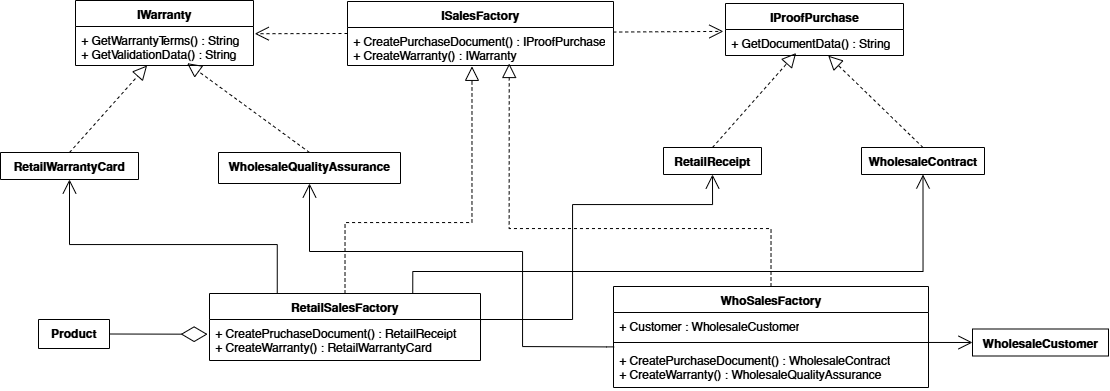

The diagram above was exported from draw.io. Its source (the exported page's mxGraphModel, read from the mxfile embedded in the PNG):
<mxGraphModel dx="1626" dy="1061" grid="0" gridSize="10" guides="1" tooltips="1" connect="1" arrows="1" fold="1" page="0" pageScale="1" pageWidth="827" pageHeight="1169" math="0" shadow="0">
  <root>
    <mxCell id="0" />
    <mxCell id="1" parent="0" />
    <mxCell id="NoCUS9cS2xNWjEKkFJlu-2" parent="1" style="swimlane;fontStyle=1;align=center;verticalAlign=top;childLayout=stackLayout;horizontal=1;startSize=26;horizontalStack=0;resizeParent=1;resizeParentMax=0;resizeLast=0;collapsible=1;marginBottom=0;whiteSpace=wrap;html=1;" value="IWarranty" vertex="1">
      <mxGeometry height="65" width="178" x="-268" y="-180" as="geometry" />
    </mxCell>
    <mxCell id="NoCUS9cS2xNWjEKkFJlu-5" parent="NoCUS9cS2xNWjEKkFJlu-2" style="text;strokeColor=none;fillColor=none;align=left;verticalAlign=top;spacingLeft=4;spacingRight=4;overflow=hidden;rotatable=0;points=[[0,0.5],[1,0.5]];portConstraint=eastwest;whiteSpace=wrap;html=1;" value="+ GetWarrantyTerms() : String&lt;div&gt;+ GetValidationData() : String&lt;/div&gt;" vertex="1">
      <mxGeometry height="39" width="178" y="26" as="geometry" />
    </mxCell>
    <mxCell id="NoCUS9cS2xNWjEKkFJlu-6" parent="1" style="swimlane;fontStyle=1;align=center;verticalAlign=top;childLayout=stackLayout;horizontal=1;startSize=26;horizontalStack=0;resizeParent=1;resizeParentMax=0;resizeLast=0;collapsible=1;marginBottom=0;whiteSpace=wrap;html=1;" value="ISalesFactory" vertex="1">
      <mxGeometry height="64" width="266" x="4" y="-179" as="geometry" />
    </mxCell>
    <mxCell id="NoCUS9cS2xNWjEKkFJlu-9" parent="NoCUS9cS2xNWjEKkFJlu-6" style="text;strokeColor=none;fillColor=none;align=left;verticalAlign=top;spacingLeft=4;spacingRight=4;overflow=hidden;rotatable=0;points=[[0,0.5],[1,0.5]];portConstraint=eastwest;whiteSpace=wrap;html=1;" value="+ CreatePurchaseDocument() : IProofPurchase&lt;div&gt;+ CreateWarranty() : IWarranty&lt;/div&gt;" vertex="1">
      <mxGeometry height="38" width="266" y="26" as="geometry" />
    </mxCell>
    <mxCell id="NoCUS9cS2xNWjEKkFJlu-10" parent="1" style="swimlane;fontStyle=1;align=center;verticalAlign=top;childLayout=stackLayout;horizontal=1;startSize=26;horizontalStack=0;resizeParent=1;resizeParentMax=0;resizeLast=0;collapsible=1;marginBottom=0;whiteSpace=wrap;html=1;" value="IProofPurchase" vertex="1">
      <mxGeometry height="52" width="178" x="382" y="-177" as="geometry" />
    </mxCell>
    <mxCell id="NoCUS9cS2xNWjEKkFJlu-13" parent="NoCUS9cS2xNWjEKkFJlu-10" style="text;strokeColor=none;fillColor=none;align=left;verticalAlign=top;spacingLeft=4;spacingRight=4;overflow=hidden;rotatable=0;points=[[0,0.5],[1,0.5]];portConstraint=eastwest;whiteSpace=wrap;html=1;" value="+ GetDocumentData() : String" vertex="1">
      <mxGeometry height="26" width="178" y="26" as="geometry" />
    </mxCell>
    <mxCell id="NoCUS9cS2xNWjEKkFJlu-18" parent="1" style="swimlane;fontStyle=1;align=center;verticalAlign=top;childLayout=stackLayout;horizontal=1;startSize=26;horizontalStack=0;resizeParent=1;resizeParentMax=0;resizeLast=0;collapsible=1;marginBottom=0;whiteSpace=wrap;html=1;" value="RetailSalesFactory" vertex="1">
      <mxGeometry height="67" width="271" x="-134" y="113" as="geometry" />
    </mxCell>
    <mxCell id="NoCUS9cS2xNWjEKkFJlu-21" parent="NoCUS9cS2xNWjEKkFJlu-18" style="text;strokeColor=none;fillColor=none;align=left;verticalAlign=top;spacingLeft=4;spacingRight=4;overflow=hidden;rotatable=0;points=[[0,0.5],[1,0.5]];portConstraint=eastwest;whiteSpace=wrap;html=1;" value="&lt;div&gt;+ CreatePruchaseDocument() : RetailReceipt&amp;nbsp;&lt;/div&gt;&lt;div&gt;+ CreateWarranty() : RetailWarrantyCard&lt;/div&gt;" vertex="1">
      <mxGeometry height="41" width="271" y="26" as="geometry" />
    </mxCell>
    <mxCell id="NoCUS9cS2xNWjEKkFJlu-22" parent="1" style="swimlane;fontStyle=1;align=center;verticalAlign=top;childLayout=stackLayout;horizontal=1;startSize=26;horizontalStack=0;resizeParent=1;resizeParentMax=0;resizeLast=0;collapsible=1;marginBottom=0;whiteSpace=wrap;html=1;" value="WhoSalesFactory" vertex="1">
      <mxGeometry height="101" width="315" x="270" y="106" as="geometry" />
    </mxCell>
    <mxCell id="NoCUS9cS2xNWjEKkFJlu-23" parent="NoCUS9cS2xNWjEKkFJlu-22" style="text;strokeColor=none;fillColor=none;align=left;verticalAlign=top;spacingLeft=4;spacingRight=4;overflow=hidden;rotatable=0;points=[[0,0.5],[1,0.5]];portConstraint=eastwest;whiteSpace=wrap;html=1;" value="+ Customer : WholesaleCustomer" vertex="1">
      <mxGeometry height="26" width="315" y="26" as="geometry" />
    </mxCell>
    <mxCell id="NoCUS9cS2xNWjEKkFJlu-24" parent="NoCUS9cS2xNWjEKkFJlu-22" style="line;strokeWidth=1;fillColor=none;align=left;verticalAlign=middle;spacingTop=-1;spacingLeft=3;spacingRight=3;rotatable=0;labelPosition=right;points=[];portConstraint=eastwest;strokeColor=inherit;" value="" vertex="1">
      <mxGeometry height="8" width="315" y="52" as="geometry" />
    </mxCell>
    <mxCell id="NoCUS9cS2xNWjEKkFJlu-25" parent="NoCUS9cS2xNWjEKkFJlu-22" style="text;strokeColor=none;fillColor=none;align=left;verticalAlign=top;spacingLeft=4;spacingRight=4;overflow=hidden;rotatable=0;points=[[0,0.5],[1,0.5]];portConstraint=eastwest;whiteSpace=wrap;html=1;" value="+ CreatePurchaseDocument() : WholesaleContract&lt;div&gt;+ CreateWarranty() : WholesaleQualityAssurance&lt;/div&gt;" vertex="1">
      <mxGeometry height="41" width="315" y="60" as="geometry" />
    </mxCell>
    <mxCell id="NoCUS9cS2xNWjEKkFJlu-26" parent="1" style="swimlane;fontStyle=1;align=center;verticalAlign=top;childLayout=stackLayout;horizontal=1;startSize=34;horizontalStack=0;resizeParent=1;resizeParentMax=0;resizeLast=0;collapsible=1;marginBottom=0;whiteSpace=wrap;html=1;" value="RetailWarrantyCard" vertex="1">
      <mxGeometry height="27" width="138" x="-343" y="-28" as="geometry" />
    </mxCell>
    <mxCell id="NoCUS9cS2xNWjEKkFJlu-30" parent="1" style="swimlane;fontStyle=1;align=center;verticalAlign=top;childLayout=stackLayout;horizontal=1;startSize=37;horizontalStack=0;resizeParent=1;resizeParentMax=0;resizeLast=0;collapsible=1;marginBottom=0;whiteSpace=wrap;html=1;" value="WholesaleQualityAssurance" vertex="1">
      <mxGeometry height="31" width="182" x="-125" y="-28" as="geometry" />
    </mxCell>
    <mxCell id="NoCUS9cS2xNWjEKkFJlu-34" parent="1" style="swimlane;fontStyle=1;align=center;verticalAlign=top;childLayout=stackLayout;horizontal=1;startSize=34;horizontalStack=0;resizeParent=1;resizeParentMax=0;resizeLast=0;collapsible=1;marginBottom=0;whiteSpace=wrap;html=1;" value="Product" vertex="1">
      <mxGeometry height="29" width="71" x="-305" y="139" as="geometry" />
    </mxCell>
    <mxCell id="NoCUS9cS2xNWjEKkFJlu-38" parent="1" style="swimlane;fontStyle=1;align=center;verticalAlign=top;childLayout=stackLayout;horizontal=1;startSize=0;horizontalStack=0;resizeParent=1;resizeParentMax=0;resizeLast=0;collapsible=1;marginBottom=0;whiteSpace=wrap;html=1;" value="RetailReceipt" vertex="1">
      <mxGeometry height="27" width="98" x="320" y="-33" as="geometry" />
    </mxCell>
    <mxCell id="NoCUS9cS2xNWjEKkFJlu-42" parent="1" style="swimlane;fontStyle=1;align=center;verticalAlign=top;childLayout=stackLayout;horizontal=1;startSize=34;horizontalStack=0;resizeParent=1;resizeParentMax=0;resizeLast=0;collapsible=1;marginBottom=0;whiteSpace=wrap;html=1;" value="WholesaleContract" vertex="1">
      <mxGeometry height="27" width="123" x="518" y="-33" as="geometry" />
    </mxCell>
    <mxCell id="NoCUS9cS2xNWjEKkFJlu-43" parent="1" style="swimlane;fontStyle=1;align=center;verticalAlign=top;childLayout=stackLayout;horizontal=1;startSize=0;horizontalStack=0;resizeParent=1;resizeParentMax=0;resizeLast=0;collapsible=1;marginBottom=0;whiteSpace=wrap;html=1;" value="WholesaleCustomer" vertex="1">
      <mxGeometry height="27" width="136" x="629" y="148.5" as="geometry" />
    </mxCell>
    <mxCell id="NoCUS9cS2xNWjEKkFJlu-44" edge="1" parent="1" source="NoCUS9cS2xNWjEKkFJlu-26" style="endArrow=block;dashed=1;endFill=0;endSize=12;html=1;rounded=0;exitX=0.5;exitY=0;exitDx=0;exitDy=0;" target="NoCUS9cS2xNWjEKkFJlu-5" value="">
      <mxGeometry relative="1" width="160" as="geometry">
        <mxPoint x="669" y="161" as="sourcePoint" />
        <mxPoint x="829" y="161" as="targetPoint" />
      </mxGeometry>
    </mxCell>
    <mxCell id="NoCUS9cS2xNWjEKkFJlu-46" edge="1" parent="1" source="NoCUS9cS2xNWjEKkFJlu-30" style="endArrow=block;dashed=1;endFill=0;endSize=12;html=1;rounded=0;entryX=0.627;entryY=0.94;entryDx=0;entryDy=0;entryPerimeter=0;exitX=0.5;exitY=0;exitDx=0;exitDy=0;" target="NoCUS9cS2xNWjEKkFJlu-5" value="">
      <mxGeometry relative="1" width="160" as="geometry">
        <mxPoint x="669" y="161" as="sourcePoint" />
        <mxPoint x="829" y="161" as="targetPoint" />
      </mxGeometry>
    </mxCell>
    <mxCell id="NoCUS9cS2xNWjEKkFJlu-47" edge="1" parent="1" source="NoCUS9cS2xNWjEKkFJlu-6" style="endArrow=open;endSize=12;dashed=1;html=1;rounded=0;entryX=1.007;entryY=0.185;entryDx=0;entryDy=0;exitX=0;exitY=0.5;exitDx=0;exitDy=0;entryPerimeter=0;" target="NoCUS9cS2xNWjEKkFJlu-5" value="">
      <mxGeometry relative="1" width="160" as="geometry">
        <mxPoint x="7" y="-134" as="sourcePoint" />
        <mxPoint x="829" y="161" as="targetPoint" />
      </mxGeometry>
    </mxCell>
    <mxCell id="NoCUS9cS2xNWjEKkFJlu-49" edge="1" parent="1" source="NoCUS9cS2xNWjEKkFJlu-9" style="endArrow=open;endSize=12;dashed=1;html=1;rounded=0;entryX=-0.012;entryY=0.073;entryDx=0;entryDy=0;exitX=0.999;exitY=0.12;exitDx=0;exitDy=0;entryPerimeter=0;exitPerimeter=0;" target="NoCUS9cS2xNWjEKkFJlu-13" value="">
      <mxGeometry relative="1" width="160" as="geometry">
        <mxPoint x="30" y="-154" as="sourcePoint" />
        <mxPoint x="-63" y="-154" as="targetPoint" />
      </mxGeometry>
    </mxCell>
    <mxCell id="NoCUS9cS2xNWjEKkFJlu-50" edge="1" parent="1" source="NoCUS9cS2xNWjEKkFJlu-38" style="endArrow=block;dashed=1;endFill=0;endSize=12;html=1;rounded=0;exitX=0.5;exitY=0;exitDx=0;exitDy=0;entryX=0.397;entryY=0.904;entryDx=0;entryDy=0;entryPerimeter=0;" target="NoCUS9cS2xNWjEKkFJlu-13" value="">
      <mxGeometry relative="1" width="160" as="geometry">
        <mxPoint x="377" y="-38" as="sourcePoint" />
        <mxPoint x="455" y="-125" as="targetPoint" />
      </mxGeometry>
    </mxCell>
    <mxCell id="NoCUS9cS2xNWjEKkFJlu-51" edge="1" parent="1" source="NoCUS9cS2xNWjEKkFJlu-42" style="endArrow=block;dashed=1;endFill=0;endSize=12;html=1;rounded=0;exitX=0.5;exitY=0;exitDx=0;exitDy=0;entryX=0.577;entryY=1.006;entryDx=0;entryDy=0;entryPerimeter=0;" target="NoCUS9cS2xNWjEKkFJlu-13" value="">
      <mxGeometry relative="1" width="160" as="geometry">
        <mxPoint x="423" y="-1" as="sourcePoint" />
        <mxPoint x="483" y="-132" as="targetPoint" />
      </mxGeometry>
    </mxCell>
    <mxCell id="NoCUS9cS2xNWjEKkFJlu-53" edge="1" parent="1" source="NoCUS9cS2xNWjEKkFJlu-24" style="endArrow=open;endSize=12;html=1;rounded=0;entryX=0;entryY=0.5;entryDx=0;entryDy=0;exitX=0.998;exitY=0.495;exitDx=0;exitDy=0;exitPerimeter=0;" target="NoCUS9cS2xNWjEKkFJlu-43" value="">
      <mxGeometry relative="1" width="160" as="geometry">
        <mxPoint x="343" y="-152" as="sourcePoint" />
        <mxPoint x="453" y="-153" as="targetPoint" />
      </mxGeometry>
    </mxCell>
    <mxCell id="NoCUS9cS2xNWjEKkFJlu-54" edge="1" parent="1" source="NoCUS9cS2xNWjEKkFJlu-18" style="endArrow=block;dashed=1;endFill=0;endSize=12;html=1;rounded=0;entryX=0.468;entryY=1.022;entryDx=0;entryDy=0;entryPerimeter=0;exitX=0.5;exitY=0;exitDx=0;exitDy=0;edgeStyle=orthogonalEdgeStyle;" target="NoCUS9cS2xNWjEKkFJlu-9" value="">
      <mxGeometry relative="1" width="160" as="geometry">
        <Array as="points">
          <mxPoint x="1" y="42" />
          <mxPoint x="129" y="42" />
        </Array>
        <mxPoint x="52" y="1" as="sourcePoint" />
        <mxPoint x="-70" y="-88" as="targetPoint" />
      </mxGeometry>
    </mxCell>
    <mxCell id="NoCUS9cS2xNWjEKkFJlu-55" edge="1" parent="1" source="NoCUS9cS2xNWjEKkFJlu-22" style="endArrow=block;dashed=1;endFill=0;endSize=12;html=1;rounded=0;entryX=0.608;entryY=0.947;entryDx=0;entryDy=0;entryPerimeter=0;exitX=0.5;exitY=0;exitDx=0;exitDy=0;edgeStyle=orthogonalEdgeStyle;" target="NoCUS9cS2xNWjEKkFJlu-9" value="">
      <mxGeometry relative="1" width="160" as="geometry">
        <Array as="points">
          <mxPoint x="427" y="48" />
          <mxPoint x="166" y="48" />
        </Array>
        <mxPoint x="158" y="223" as="sourcePoint" />
        <mxPoint x="276" y="-9" as="targetPoint" />
      </mxGeometry>
    </mxCell>
    <mxCell id="NoCUS9cS2xNWjEKkFJlu-56" edge="1" parent="1" source="NoCUS9cS2xNWjEKkFJlu-34" style="endArrow=diamondThin;endFill=0;endSize=24;html=1;rounded=0;exitX=1;exitY=0.5;exitDx=0;exitDy=0;entryX=-0.007;entryY=0.359;entryDx=0;entryDy=0;entryPerimeter=0;" target="NoCUS9cS2xNWjEKkFJlu-21" value="">
      <mxGeometry relative="1" width="160" as="geometry">
        <mxPoint x="-207" y="106" as="sourcePoint" />
        <mxPoint x="-47" y="106" as="targetPoint" />
      </mxGeometry>
    </mxCell>
    <mxCell id="NoCUS9cS2xNWjEKkFJlu-57" edge="1" parent="1" source="NoCUS9cS2xNWjEKkFJlu-18" style="endArrow=open;endFill=1;endSize=12;html=1;rounded=0;entryX=0.5;entryY=1;entryDx=0;entryDy=0;exitX=0.25;exitY=0;exitDx=0;exitDy=0;edgeStyle=orthogonalEdgeStyle;" target="NoCUS9cS2xNWjEKkFJlu-26" value="">
      <mxGeometry relative="1" width="160" as="geometry">
        <Array as="points">
          <mxPoint x="-66" y="64" />
          <mxPoint x="-274" y="64" />
        </Array>
        <mxPoint x="245" y="73" as="sourcePoint" />
        <mxPoint x="405" y="73" as="targetPoint" />
      </mxGeometry>
    </mxCell>
    <mxCell id="NoCUS9cS2xNWjEKkFJlu-58" edge="1" parent="1" source="NoCUS9cS2xNWjEKkFJlu-25" style="endArrow=open;endFill=1;endSize=12;html=1;rounded=0;entryX=0.5;entryY=1;entryDx=0;entryDy=0;edgeStyle=orthogonalEdgeStyle;exitX=0.002;exitY=0.009;exitDx=0;exitDy=0;exitPerimeter=0;" target="NoCUS9cS2xNWjEKkFJlu-30" value="">
      <mxGeometry relative="1" width="160" as="geometry">
        <Array as="points">
          <mxPoint x="263" y="166" />
          <mxPoint x="179" y="166" />
          <mxPoint x="179" y="71" />
          <mxPoint x="-34" y="71" />
        </Array>
        <mxPoint x="265" y="174" as="sourcePoint" />
        <mxPoint x="-345" y="152" as="targetPoint" />
      </mxGeometry>
    </mxCell>
    <mxCell id="NoCUS9cS2xNWjEKkFJlu-59" edge="1" parent="1" style="endArrow=open;endFill=1;endSize=12;html=1;rounded=0;entryX=0.5;entryY=1;entryDx=0;entryDy=0;edgeStyle=orthogonalEdgeStyle;" target="NoCUS9cS2xNWjEKkFJlu-38" value="">
      <mxGeometry relative="1" width="160" as="geometry">
        <Array as="points">
          <mxPoint x="137" y="139" />
          <mxPoint x="229" y="139" />
          <mxPoint x="229" y="24" />
          <mxPoint x="369" y="24" />
        </Array>
        <mxPoint x="137" y="144" as="sourcePoint" />
        <mxPoint x="80" y="67" as="targetPoint" />
      </mxGeometry>
    </mxCell>
    <mxCell id="NoCUS9cS2xNWjEKkFJlu-60" edge="1" parent="1" source="NoCUS9cS2xNWjEKkFJlu-18" style="endArrow=open;endFill=1;endSize=12;html=1;rounded=0;entryX=0.5;entryY=1;entryDx=0;entryDy=0;exitX=0.75;exitY=0;exitDx=0;exitDy=0;edgeStyle=orthogonalEdgeStyle;" target="NoCUS9cS2xNWjEKkFJlu-42" value="">
      <mxGeometry relative="1" width="160" as="geometry">
        <Array as="points">
          <mxPoint x="69" y="91" />
          <mxPoint x="580" y="91" />
        </Array>
        <mxPoint x="318" y="166" as="sourcePoint" />
        <mxPoint x="550" y="16" as="targetPoint" />
      </mxGeometry>
    </mxCell>
  </root>
</mxGraphModel>